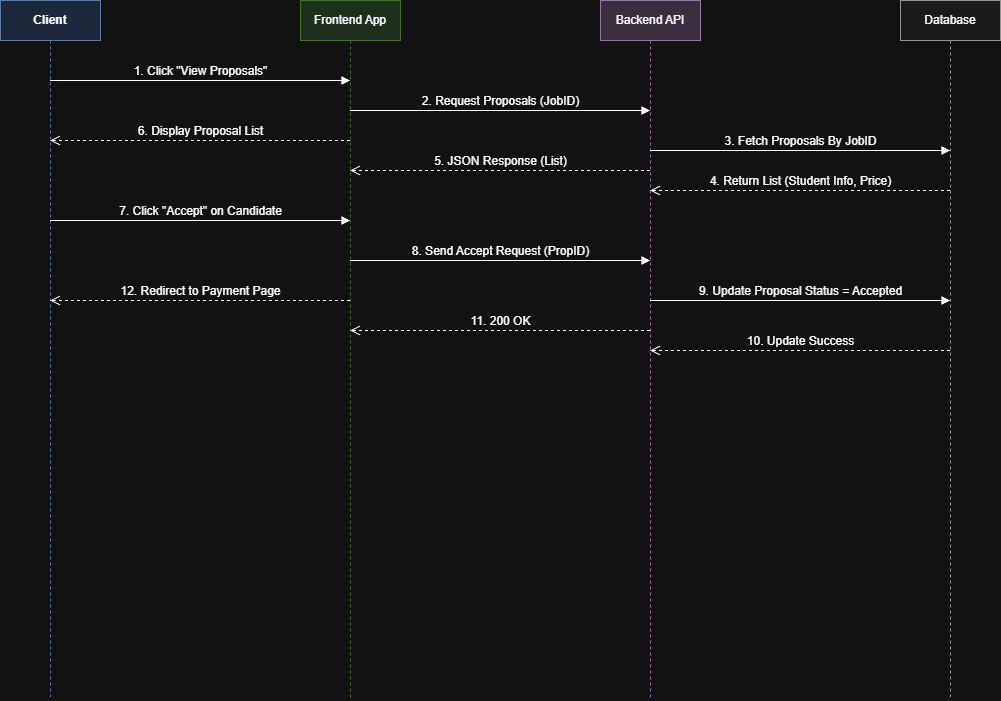

The diagram above was exported from draw.io. Its source (the exported page's mxGraphModel, read from the mxfile embedded in the PNG):
<mxGraphModel dx="3266" dy="1503" grid="1" gridSize="10" guides="1" tooltips="1" connect="1" arrows="1" fold="1" page="0" pageScale="1" pageWidth="1169" pageHeight="827" math="0" shadow="0">
  <root>
    <mxCell id="0" />
    <mxCell id="1" parent="0" />
    <mxCell id="T2v8WgRRbvhAQR3spfvw-1" parent="1" style="shape=umlLifeline;perimeter=lifelinePerimeter;whiteSpace=wrap;html=1;container=1;collapsible=0;recursiveResize=0;outlineConnect=0;fillColor=#dae8fc;strokeColor=#6c8ebf;fontStyle=1" value="Client" vertex="1">
      <mxGeometry height="700" width="100" x="-1020" y="-320" as="geometry" />
    </mxCell>
    <mxCell id="T2v8WgRRbvhAQR3spfvw-2" parent="1" style="shape=umlLifeline;perimeter=lifelinePerimeter;whiteSpace=wrap;html=1;container=1;collapsible=0;recursiveResize=0;outlineConnect=0;fillColor=#d5e8d4;strokeColor=#82b366;" value="Frontend App" vertex="1">
      <mxGeometry height="700" width="100" x="-720" y="-320" as="geometry" />
    </mxCell>
    <mxCell id="T2v8WgRRbvhAQR3spfvw-3" parent="1" style="shape=umlLifeline;perimeter=lifelinePerimeter;whiteSpace=wrap;html=1;container=1;collapsible=0;recursiveResize=0;outlineConnect=0;fillColor=#e1d5e7;strokeColor=#9673a6;" value="Backend API" vertex="1">
      <mxGeometry height="700" width="100" x="-420" y="-320" as="geometry" />
    </mxCell>
    <mxCell id="T2v8WgRRbvhAQR3spfvw-6" parent="1" style="shape=umlLifeline;perimeter=lifelinePerimeter;whiteSpace=wrap;html=1;container=1;collapsible=0;recursiveResize=0;outlineConnect=0;fillColor=#f5f5f5;strokeColor=#666666;" value="Database" vertex="1">
      <mxGeometry height="700" width="100" x="-120" y="-320" as="geometry" />
    </mxCell>
    <mxCell id="T2v8WgRRbvhAQR3spfvw-7" edge="1" parent="1" source="T2v8WgRRbvhAQR3spfvw-1" style="html=1;verticalAlign=bottom;endArrow=block;rounded=0;fontSize=12;" target="T2v8WgRRbvhAQR3spfvw-2" value="1. Click &quot;View Proposals&quot;">
      <mxGeometry relative="1" width="80" as="geometry">
        <Array as="points">
          <mxPoint x="-820" y="-240" />
        </Array>
        <mxPoint x="-970" y="-240" as="sourcePoint" />
        <mxPoint x="-670" y="-240" as="targetPoint" />
      </mxGeometry>
    </mxCell>
    <mxCell id="T2v8WgRRbvhAQR3spfvw-8" edge="1" parent="1" source="T2v8WgRRbvhAQR3spfvw-2" style="html=1;verticalAlign=bottom;endArrow=block;rounded=0;fontSize=12;" target="T2v8WgRRbvhAQR3spfvw-3" value="2. Request Proposals (JobID)">
      <mxGeometry relative="1" width="80" as="geometry">
        <Array as="points">
          <mxPoint x="-530" y="-210" />
        </Array>
        <mxPoint x="-670" y="-200" as="sourcePoint" />
        <mxPoint x="-370" y="-200" as="targetPoint" />
      </mxGeometry>
    </mxCell>
    <mxCell id="T2v8WgRRbvhAQR3spfvw-9" edge="1" parent="1" source="T2v8WgRRbvhAQR3spfvw-3" style="html=1;verticalAlign=bottom;endArrow=block;rounded=0;fontSize=12;" target="T2v8WgRRbvhAQR3spfvw-6" value="3. Fetch Proposals By JobID">
      <mxGeometry relative="1" width="80" as="geometry">
        <Array as="points">
          <mxPoint x="-250" y="-170" />
        </Array>
        <mxPoint x="-370" y="-160" as="sourcePoint" />
        <mxPoint x="-70" y="-160" as="targetPoint" />
      </mxGeometry>
    </mxCell>
    <mxCell id="T2v8WgRRbvhAQR3spfvw-10" edge="1" parent="1" source="T2v8WgRRbvhAQR3spfvw-6" style="html=1;verticalAlign=bottom;endArrow=open;dashed=1;endSize=8;rounded=0;fontSize=12;" target="T2v8WgRRbvhAQR3spfvw-3" value="4. Return List (Student Info, Price)">
      <mxGeometry relative="1" as="geometry">
        <Array as="points">
          <mxPoint x="-230" y="-130" />
        </Array>
        <mxPoint x="-70" y="-120" as="sourcePoint" />
        <mxPoint x="-370" y="-120" as="targetPoint" />
      </mxGeometry>
    </mxCell>
    <mxCell id="T2v8WgRRbvhAQR3spfvw-11" edge="1" parent="1" source="T2v8WgRRbvhAQR3spfvw-3" style="html=1;verticalAlign=bottom;endArrow=open;dashed=1;endSize=8;rounded=0;fontSize=12;" target="T2v8WgRRbvhAQR3spfvw-2" value="5. JSON Response (List)">
      <mxGeometry relative="1" as="geometry">
        <mxPoint as="offset" />
        <Array as="points">
          <mxPoint x="-510" y="-150" />
        </Array>
        <mxPoint x="-370" y="-80" as="sourcePoint" />
        <mxPoint x="-670" y="-80" as="targetPoint" />
      </mxGeometry>
    </mxCell>
    <mxCell id="T2v8WgRRbvhAQR3spfvw-12" edge="1" parent="1" source="T2v8WgRRbvhAQR3spfvw-2" style="html=1;verticalAlign=bottom;endArrow=open;dashed=1;endSize=8;rounded=0;fontSize=12;" target="T2v8WgRRbvhAQR3spfvw-1" value="6. Display Proposal List">
      <mxGeometry relative="1" as="geometry">
        <Array as="points">
          <mxPoint x="-800" y="-180" />
        </Array>
        <mxPoint x="-670" y="-40" as="sourcePoint" />
        <mxPoint x="-970" y="-40" as="targetPoint" />
      </mxGeometry>
    </mxCell>
    <mxCell id="T2v8WgRRbvhAQR3spfvw-13" edge="1" parent="1" source="T2v8WgRRbvhAQR3spfvw-1" style="html=1;verticalAlign=bottom;endArrow=block;rounded=0;fontSize=12;" target="T2v8WgRRbvhAQR3spfvw-2" value="7. Click &quot;Accept&quot; on Candidate">
      <mxGeometry relative="1" width="80" as="geometry">
        <Array as="points">
          <mxPoint x="-820" y="-100" />
        </Array>
        <mxPoint x="-970" y="20" as="sourcePoint" />
        <mxPoint x="-670" y="20" as="targetPoint" />
      </mxGeometry>
    </mxCell>
    <mxCell id="T2v8WgRRbvhAQR3spfvw-14" edge="1" parent="1" source="T2v8WgRRbvhAQR3spfvw-2" style="html=1;verticalAlign=bottom;endArrow=block;rounded=0;fontSize=12;" target="T2v8WgRRbvhAQR3spfvw-3" value="8. Send Accept Request (PropID)">
      <mxGeometry relative="1" width="80" as="geometry">
        <Array as="points">
          <mxPoint x="-550" y="-60" />
        </Array>
        <mxPoint x="-670" y="60" as="sourcePoint" />
        <mxPoint x="-370" y="60" as="targetPoint" />
      </mxGeometry>
    </mxCell>
    <mxCell id="T2v8WgRRbvhAQR3spfvw-15" edge="1" parent="1" source="T2v8WgRRbvhAQR3spfvw-3" style="html=1;verticalAlign=bottom;endArrow=block;rounded=0;fontSize=12;" target="T2v8WgRRbvhAQR3spfvw-6" value="9. Update Proposal Status = Accepted">
      <mxGeometry relative="1" width="80" as="geometry">
        <Array as="points">
          <mxPoint x="-240" y="-20" />
        </Array>
        <mxPoint x="-370" y="100" as="sourcePoint" />
        <mxPoint x="-70" y="100" as="targetPoint" />
      </mxGeometry>
    </mxCell>
    <mxCell id="T2v8WgRRbvhAQR3spfvw-16" edge="1" parent="1" source="T2v8WgRRbvhAQR3spfvw-6" style="html=1;verticalAlign=bottom;endArrow=open;dashed=1;endSize=8;rounded=0;fontSize=12;" target="T2v8WgRRbvhAQR3spfvw-3" value="10. Update Success">
      <mxGeometry relative="1" as="geometry">
        <Array as="points" />
        <mxPoint x="-70" y="140" as="sourcePoint" />
        <mxPoint x="-370" y="140" as="targetPoint" />
      </mxGeometry>
    </mxCell>
    <mxCell id="T2v8WgRRbvhAQR3spfvw-17" edge="1" parent="1" source="T2v8WgRRbvhAQR3spfvw-3" style="html=1;verticalAlign=bottom;endArrow=open;dashed=1;endSize=8;rounded=0;fontSize=12;" target="T2v8WgRRbvhAQR3spfvw-2" value="11. 200 OK">
      <mxGeometry relative="1" as="geometry">
        <Array as="points">
          <mxPoint x="-500" y="10" />
        </Array>
        <mxPoint x="-370" y="180" as="sourcePoint" />
        <mxPoint x="-670" y="180" as="targetPoint" />
      </mxGeometry>
    </mxCell>
    <mxCell id="T2v8WgRRbvhAQR3spfvw-18" edge="1" parent="1" source="T2v8WgRRbvhAQR3spfvw-2" style="html=1;verticalAlign=bottom;endArrow=open;dashed=1;endSize=8;rounded=0;fontSize=12;" target="T2v8WgRRbvhAQR3spfvw-1" value="12. Redirect to Payment Page">
      <mxGeometry relative="1" as="geometry">
        <Array as="points">
          <mxPoint x="-810" y="-20" />
        </Array>
        <mxPoint x="-670" y="220" as="sourcePoint" />
        <mxPoint x="-970" y="220" as="targetPoint" />
      </mxGeometry>
    </mxCell>
  </root>
</mxGraphModel>